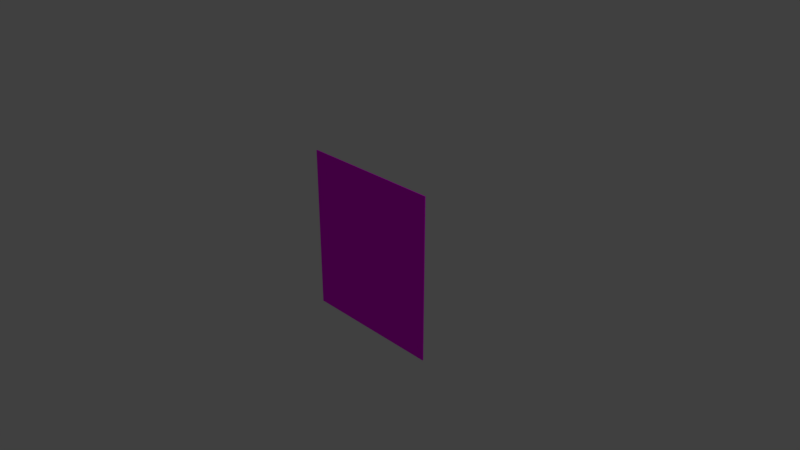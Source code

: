 # Source: board3.blend  (saved by Blender 2.79.0; exported with 4.5.12 LTS)
import bpy
from mathutils import Matrix  # noqa: F401  (used for matrix-valued properties, if any)

bpy.ops.wm.read_factory_settings(use_empty=True)
scene = bpy.context.scene
scene.name = 'Scene'

# ---- collections
col_collection_1 = bpy.data.collections.new('Collection 1'); scene.collection.children.link(col_collection_1)

# ---- images (referenced by path relative to the original .blend; pixels are not part of the script)
import os
ASSET_DIR = os.environ.get("B2B_ASSET_DIR", "")  # directory of the original .blend (textures are referenced by path, not embedded)
HERE = os.path.dirname(os.path.abspath(__file__))  # packed textures are extracted next to this script under _unpacked/

def load_image(name, relpath, width, height, colorspace="sRGB"):
    """Load a texture the original file referenced (path relative to the .blend, or extracted next to this script)."""
    p = next((c for c in (os.path.join(HERE, relpath), os.path.join(ASSET_DIR, relpath)) if relpath and os.path.exists(c)), "")
    if p:
        img = bpy.data.images.load(p, check_existing=True)
        img.name = name
    else:  # same state as the original file: an image datablock whose file is absent (Cycles renders it pink)
        img = bpy.data.images.new(name, width, height)
        img.source = "FILE"
        img.filepath = "//" + (relpath or name)
    img.colorspace_settings.name = colorspace
    return img
img_ob_98de00_latest_cb_20110902221756_jpg = load_image('ob_98de00_latest-cb-20110902221756.jpg', 'ob_98de00_latest-cb-20110902221756.jpg', 1024, 1024, 'sRGB')

# ---- materials (node trees are filled in below, after node groups)
mat_tableau2 = bpy.data.materials.new('tableau2')
mat_tableau2.alpha_threshold = 0.0
mat_tableau2.roughness = 0.5
mat_tableau2.line_color = (0.0, 0.0, 0.0, 1.0)

# ---- material node trees
mat_tableau2.use_nodes = True; mat_tableau2.node_tree.nodes.clear()
_N = mat_tableau2.node_tree.nodes; _L = mat_tableau2.node_tree.links
n0 = _N.new('ShaderNodeOutputMaterial'); n0.name = 'Material Output'; n0.location = (300, 300)
n1 = _N.new('ShaderNodeBsdfDiffuse'); n1.name = 'Diffuse BSDF'; n1.location = (10, 300)
n2 = _N.new('ShaderNodeTexImage'); n2.name = 'Image Texture'; n2.location = (-280, 520)
n2.width = 140
n2.image = img_ob_98de00_latest_cb_20110902221756_jpg
_L.new(n1.outputs[0], n0.inputs[0])
_L.new(n2.outputs[0], n1.inputs[0])
n0.is_active_output = True

# ---- world
world_world = bpy.data.worlds.new('World'); scene.world = world_world
world_world.color = (0.05088, 0.05088, 0.05088)
world_world.use_sun_shadow = False
world_world.sun_shadow_jitter_overblur = 0.0
world_world.cycles.sampling_method = 'MANUAL'

# ---- cameras
cam_camera = bpy.data.cameras.new('Camera')
cam_camera.clip_end = 100.0
cam_camera.lens = 35.0
cam_camera.sensor_width = 32.0
cam_camera.sensor_height = 18.0
cam_camera.ortho_scale = 7.314
cam_camera.dof.focus_distance = 0.0

# ---- lights
light_lamp = bpy.data.lights.new('Lamp', 'POINT')
light_lamp.transmission_factor = 0.0
light_lamp.cutoff_distance = 30.0
light_lamp.energy = 100.0
light_lamp.shadow_buffer_clip_start = 1.001
light_lamp.shadow_soft_size = 0.1
light_lamp.shadow_maximum_resolution = 0.006
light_lamp.use_absolute_resolution = True

# ---- meshes
me_cube = bpy.data.meshes.new('Cube')
me_cube.from_pydata([(1.0, 1.0, -1.143), (1.0, -1.0, -1.143), (-1.0, -1.0, -1.143), (-1.0, 1.0, -1.143), (1.0, 1.0, 1.143), (1.0, -1.0, 1.143), (-1.0, -1.0, 1.143), (-1.0, 1.0, 1.143)], [], [(0, 1, 2, 3), (4, 7, 6, 5), (0, 4, 5, 1), (1, 5, 6, 2), (2, 6, 7, 3), (4, 0, 3, 7)])
_uv = me_cube.uv_layers.new(name='UVMap')
_uv.uv.foreach_set('vector', [0.9906, 0.002447, 0.9906, 0.9976, 0.009384, 0.9976, 0.009384, 0.002447, 0.9906, 0.002447, 0.9906, 0.9976, 0.009384, 0.9976, 0.009384, 0.002447, 0.9906, 0.002447, 0.9906, 0.9976, 0.009384, 0.9976, 0.009384, 0.002447, 0.9906, 0.002447, 0.9906, 0.9976, 0.009384, 0.9976, 0.009384, 0.002447, 0.9906, 0.002447, 0.9906, 0.9976, 0.009384, 0.9976, 0.009384, 0.002447, 0.9906, 0.002447, 0.9906, 0.9976, 0.009384, 0.9976, 0.009384, 0.002447])
me_cube.materials.append(mat_tableau2)
me_cube.use_remesh_preserve_volume = False
me_cube.use_remesh_preserve_attributes = False
me_cube.use_mirror_vertex_groups = False
me_cube.update()

# ---- objects
ob_cube = bpy.data.objects.new('Cube', me_cube)
ob_lamp = bpy.data.objects.new('Lamp', light_lamp)
ob_camera = bpy.data.objects.new('Camera', cam_camera)

# ---- transforms, parenting, visibility, modifiers, constraints
ob_cube.location = (0.0, 0.0, 0.0)
ob_cube.scale = (1.0, 0.007508, 1.0)
ob_cube.lock_rotations_4d = False
ob_cube.empty_display_type = 'ARROWS'
ob_cube.lineart.crease_threshold = 0.0
ob_lamp.location = (4.076, 1.005, 5.904)
ob_lamp.rotation_euler = (0.6503, 0.05522, 1.866)
ob_lamp.lock_rotations_4d = False
ob_lamp.empty_display_type = 'ARROWS'
ob_lamp.color = (0.0, 0.0, 0.0, 0.0)
ob_lamp.lineart.crease_threshold = 0.0
ob_camera.location = (7.481, -6.508, 5.344)
ob_camera.rotation_euler = (1.109, 0.0, 0.8149)
ob_camera.lock_rotations_4d = False
ob_camera.empty_display_type = 'ARROWS'
ob_camera.color = (0.0, 0.0, 0.0, 0.0)
ob_camera.display_type = 'WIRE'
ob_camera.lineart.crease_threshold = 0.0

# ---- collection membership
col_collection_1.objects.link(ob_cube)
col_collection_1.objects.link(ob_lamp)
col_collection_1.objects.link(ob_camera)

# ---- scene / render settings (as saved in the file)
scene.camera = ob_camera
scene.frame_start = 1; scene.frame_end = 250; scene.frame_set(1)
scene.render.engine = 'CYCLES'
scene.render.resolution_percentage = 50
scene.render.dither_intensity = 0.0
scene.cycles.use_denoising = False
scene.cycles.samples = 128
scene.cycles.sampling_pattern = 'TABULATED_SOBOL'
scene.cycles.use_adaptive_sampling = False
scene.cycles.use_light_tree = False
scene.cycles.blur_glossy = 0.0
scene.cycles.sample_clamp_indirect = 0.0
scene.view_settings.view_transform = 'Standard'
bpy.context.view_layer.update()
